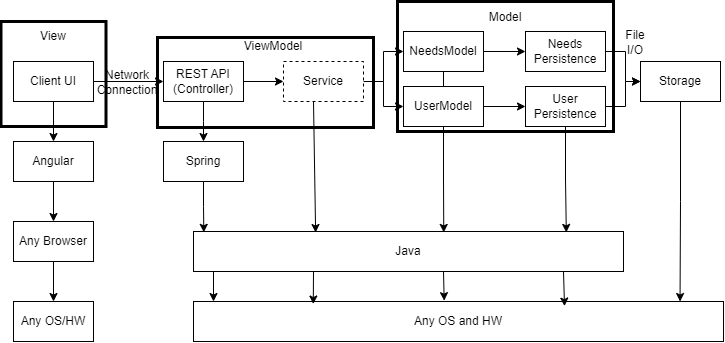

The diagram above was exported from draw.io. Its source (the exported page's mxGraphModel, read from the mxfile embedded in the PNG):
<mxGraphModel dx="945" dy="615" grid="1" gridSize="10" guides="1" tooltips="1" connect="1" arrows="1" fold="1" page="1" pageScale="1" pageWidth="827" pageHeight="1169" math="0" shadow="0">
  <root>
    <mxCell id="WIyWlLk6GJQsqaUBKTNV-0" />
    <mxCell id="WIyWlLk6GJQsqaUBKTNV-1" parent="WIyWlLk6GJQsqaUBKTNV-0" />
    <mxCell id="4kGCIOt6-gReoBb7tQ_F-9" style="edgeStyle=orthogonalEdgeStyle;rounded=0;orthogonalLoop=1;jettySize=auto;html=1;exitX=0.5;exitY=1;exitDx=0;exitDy=0;entryX=0.5;entryY=0;entryDx=0;entryDy=0;" edge="1" parent="WIyWlLk6GJQsqaUBKTNV-1" source="4kGCIOt6-gReoBb7tQ_F-0" target="4kGCIOt6-gReoBb7tQ_F-3">
      <mxGeometry relative="1" as="geometry" />
    </mxCell>
    <mxCell id="4kGCIOt6-gReoBb7tQ_F-14" style="edgeStyle=orthogonalEdgeStyle;rounded=0;orthogonalLoop=1;jettySize=auto;html=1;exitX=1;exitY=0.5;exitDx=0;exitDy=0;entryX=0;entryY=0.5;entryDx=0;entryDy=0;" edge="1" parent="WIyWlLk6GJQsqaUBKTNV-1" source="4kGCIOt6-gReoBb7tQ_F-0" target="4kGCIOt6-gReoBb7tQ_F-13">
      <mxGeometry relative="1" as="geometry" />
    </mxCell>
    <mxCell id="4kGCIOt6-gReoBb7tQ_F-0" value="Client UI" style="rounded=0;whiteSpace=wrap;html=1;" vertex="1" parent="WIyWlLk6GJQsqaUBKTNV-1">
      <mxGeometry x="40" y="80" width="80" height="40" as="geometry" />
    </mxCell>
    <mxCell id="4kGCIOt6-gReoBb7tQ_F-7" style="edgeStyle=orthogonalEdgeStyle;rounded=0;orthogonalLoop=1;jettySize=auto;html=1;exitX=0.5;exitY=1;exitDx=0;exitDy=0;entryX=0.5;entryY=0;entryDx=0;entryDy=0;" edge="1" parent="WIyWlLk6GJQsqaUBKTNV-1" source="4kGCIOt6-gReoBb7tQ_F-3" target="4kGCIOt6-gReoBb7tQ_F-5">
      <mxGeometry relative="1" as="geometry" />
    </mxCell>
    <mxCell id="4kGCIOt6-gReoBb7tQ_F-3" value="Angular" style="rounded=0;whiteSpace=wrap;html=1;" vertex="1" parent="WIyWlLk6GJQsqaUBKTNV-1">
      <mxGeometry x="40" y="160" width="80" height="40" as="geometry" />
    </mxCell>
    <mxCell id="4kGCIOt6-gReoBb7tQ_F-12" style="edgeStyle=orthogonalEdgeStyle;rounded=0;orthogonalLoop=1;jettySize=auto;html=1;exitX=0.5;exitY=1;exitDx=0;exitDy=0;entryX=0.5;entryY=0;entryDx=0;entryDy=0;" edge="1" parent="WIyWlLk6GJQsqaUBKTNV-1" source="4kGCIOt6-gReoBb7tQ_F-5" target="4kGCIOt6-gReoBb7tQ_F-10">
      <mxGeometry relative="1" as="geometry" />
    </mxCell>
    <mxCell id="4kGCIOt6-gReoBb7tQ_F-5" value="Any Browser" style="rounded=0;whiteSpace=wrap;html=1;" vertex="1" parent="WIyWlLk6GJQsqaUBKTNV-1">
      <mxGeometry x="40" y="240" width="80" height="40" as="geometry" />
    </mxCell>
    <mxCell id="4kGCIOt6-gReoBb7tQ_F-10" value="Any OS/HW" style="rounded=0;whiteSpace=wrap;html=1;" vertex="1" parent="WIyWlLk6GJQsqaUBKTNV-1">
      <mxGeometry x="40" y="320" width="80" height="40" as="geometry" />
    </mxCell>
    <mxCell id="4kGCIOt6-gReoBb7tQ_F-15" style="edgeStyle=orthogonalEdgeStyle;rounded=0;orthogonalLoop=1;jettySize=auto;html=1;exitX=0.5;exitY=1;exitDx=0;exitDy=0;" edge="1" parent="WIyWlLk6GJQsqaUBKTNV-1" source="4kGCIOt6-gReoBb7tQ_F-13">
      <mxGeometry relative="1" as="geometry">
        <mxPoint x="230" y="160" as="targetPoint" />
      </mxGeometry>
    </mxCell>
    <mxCell id="4kGCIOt6-gReoBb7tQ_F-24" style="edgeStyle=orthogonalEdgeStyle;rounded=0;orthogonalLoop=1;jettySize=auto;html=1;exitX=1;exitY=0.5;exitDx=0;exitDy=0;entryX=0;entryY=0.5;entryDx=0;entryDy=0;" edge="1" parent="WIyWlLk6GJQsqaUBKTNV-1" source="4kGCIOt6-gReoBb7tQ_F-13" target="4kGCIOt6-gReoBb7tQ_F-23">
      <mxGeometry relative="1" as="geometry" />
    </mxCell>
    <mxCell id="4kGCIOt6-gReoBb7tQ_F-13" value="REST API (Controller)" style="rounded=0;whiteSpace=wrap;html=1;" vertex="1" parent="WIyWlLk6GJQsqaUBKTNV-1">
      <mxGeometry x="190" y="80" width="80" height="40" as="geometry" />
    </mxCell>
    <mxCell id="4kGCIOt6-gReoBb7tQ_F-16" value="Spring" style="rounded=0;whiteSpace=wrap;html=1;" vertex="1" parent="WIyWlLk6GJQsqaUBKTNV-1">
      <mxGeometry x="190" y="160" width="80" height="40" as="geometry" />
    </mxCell>
    <mxCell id="4kGCIOt6-gReoBb7tQ_F-19" value="Any OS and HW" style="rounded=0;whiteSpace=wrap;html=1;" vertex="1" parent="WIyWlLk6GJQsqaUBKTNV-1">
      <mxGeometry x="220" y="320" width="530" height="40" as="geometry" />
    </mxCell>
    <mxCell id="4kGCIOt6-gReoBb7tQ_F-20" value="" style="endArrow=classic;html=1;rounded=0;" edge="1" parent="WIyWlLk6GJQsqaUBKTNV-1">
      <mxGeometry width="50" height="50" relative="1" as="geometry">
        <mxPoint x="240" y="280" as="sourcePoint" />
        <mxPoint x="240" y="320" as="targetPoint" />
      </mxGeometry>
    </mxCell>
    <mxCell id="4kGCIOt6-gReoBb7tQ_F-21" value="Java" style="rounded=0;whiteSpace=wrap;html=1;" vertex="1" parent="WIyWlLk6GJQsqaUBKTNV-1">
      <mxGeometry x="220" y="250" width="430" height="40" as="geometry" />
    </mxCell>
    <mxCell id="4kGCIOt6-gReoBb7tQ_F-29" style="edgeStyle=orthogonalEdgeStyle;rounded=0;orthogonalLoop=1;jettySize=auto;html=1;exitX=1;exitY=0.5;exitDx=0;exitDy=0;entryX=0;entryY=0.5;entryDx=0;entryDy=0;" edge="1" parent="WIyWlLk6GJQsqaUBKTNV-1" source="4kGCIOt6-gReoBb7tQ_F-23" target="4kGCIOt6-gReoBb7tQ_F-27">
      <mxGeometry relative="1" as="geometry" />
    </mxCell>
    <mxCell id="4kGCIOt6-gReoBb7tQ_F-48" style="edgeStyle=orthogonalEdgeStyle;rounded=0;orthogonalLoop=1;jettySize=auto;html=1;exitX=1;exitY=0.5;exitDx=0;exitDy=0;entryX=0;entryY=0.5;entryDx=0;entryDy=0;" edge="1" parent="WIyWlLk6GJQsqaUBKTNV-1" source="4kGCIOt6-gReoBb7tQ_F-23" target="4kGCIOt6-gReoBb7tQ_F-47">
      <mxGeometry relative="1" as="geometry" />
    </mxCell>
    <mxCell id="4kGCIOt6-gReoBb7tQ_F-23" value="Service" style="rounded=0;whiteSpace=wrap;html=1;dashed=1;" vertex="1" parent="WIyWlLk6GJQsqaUBKTNV-1">
      <mxGeometry x="310" y="80" width="80" height="40" as="geometry" />
    </mxCell>
    <mxCell id="4kGCIOt6-gReoBb7tQ_F-26" value="" style="endArrow=classic;html=1;rounded=0;entryX=0.284;entryY=0.025;entryDx=0;entryDy=0;entryPerimeter=0;" edge="1" parent="WIyWlLk6GJQsqaUBKTNV-1" target="4kGCIOt6-gReoBb7tQ_F-21">
      <mxGeometry width="50" height="50" relative="1" as="geometry">
        <mxPoint x="340" y="120" as="sourcePoint" />
        <mxPoint x="390" y="70" as="targetPoint" />
      </mxGeometry>
    </mxCell>
    <mxCell id="4kGCIOt6-gReoBb7tQ_F-52" style="edgeStyle=orthogonalEdgeStyle;rounded=0;orthogonalLoop=1;jettySize=auto;html=1;exitX=0.5;exitY=1;exitDx=0;exitDy=0;entryX=0.5;entryY=0;entryDx=0;entryDy=0;endArrow=none;endFill=0;" edge="1" parent="WIyWlLk6GJQsqaUBKTNV-1" source="4kGCIOt6-gReoBb7tQ_F-27" target="4kGCIOt6-gReoBb7tQ_F-47">
      <mxGeometry relative="1" as="geometry" />
    </mxCell>
    <mxCell id="4kGCIOt6-gReoBb7tQ_F-53" style="edgeStyle=orthogonalEdgeStyle;rounded=0;orthogonalLoop=1;jettySize=auto;html=1;exitX=1;exitY=0.5;exitDx=0;exitDy=0;entryX=0;entryY=0.5;entryDx=0;entryDy=0;" edge="1" parent="WIyWlLk6GJQsqaUBKTNV-1" source="4kGCIOt6-gReoBb7tQ_F-27" target="4kGCIOt6-gReoBb7tQ_F-33">
      <mxGeometry relative="1" as="geometry" />
    </mxCell>
    <mxCell id="4kGCIOt6-gReoBb7tQ_F-27" value="NeedsModel" style="rounded=0;whiteSpace=wrap;html=1;" vertex="1" parent="WIyWlLk6GJQsqaUBKTNV-1">
      <mxGeometry x="430" y="50" width="80" height="40" as="geometry" />
    </mxCell>
    <mxCell id="4kGCIOt6-gReoBb7tQ_F-58" style="edgeStyle=orthogonalEdgeStyle;rounded=0;orthogonalLoop=1;jettySize=auto;html=1;exitX=1;exitY=0.5;exitDx=0;exitDy=0;entryX=0;entryY=0.5;entryDx=0;entryDy=0;" edge="1" parent="WIyWlLk6GJQsqaUBKTNV-1" source="4kGCIOt6-gReoBb7tQ_F-33" target="4kGCIOt6-gReoBb7tQ_F-37">
      <mxGeometry relative="1" as="geometry" />
    </mxCell>
    <mxCell id="4kGCIOt6-gReoBb7tQ_F-33" value="&lt;div&gt;Needs&lt;/div&gt;Persistence" style="rounded=0;whiteSpace=wrap;html=1;" vertex="1" parent="WIyWlLk6GJQsqaUBKTNV-1">
      <mxGeometry x="552" y="50" width="80" height="40" as="geometry" />
    </mxCell>
    <mxCell id="4kGCIOt6-gReoBb7tQ_F-37" value="Storage" style="rounded=0;whiteSpace=wrap;html=1;" vertex="1" parent="WIyWlLk6GJQsqaUBKTNV-1">
      <mxGeometry x="667" y="80" width="80" height="40" as="geometry" />
    </mxCell>
    <mxCell id="4kGCIOt6-gReoBb7tQ_F-38" value="File&lt;div&gt;I/O&lt;/div&gt;" style="text;html=1;align=center;verticalAlign=middle;whiteSpace=wrap;rounded=0;" vertex="1" parent="WIyWlLk6GJQsqaUBKTNV-1">
      <mxGeometry x="632" y="46" width="60" height="30" as="geometry" />
    </mxCell>
    <mxCell id="4kGCIOt6-gReoBb7tQ_F-40" value="Network&lt;div&gt;Connection&lt;/div&gt;" style="text;html=1;align=center;verticalAlign=middle;whiteSpace=wrap;rounded=0;" vertex="1" parent="WIyWlLk6GJQsqaUBKTNV-1">
      <mxGeometry x="124" y="86" width="60" height="30" as="geometry" />
    </mxCell>
    <mxCell id="4kGCIOt6-gReoBb7tQ_F-41" value="" style="whiteSpace=wrap;html=1;aspect=fixed;gradientColor=default;fillColor=none;strokeWidth=3;" vertex="1" parent="WIyWlLk6GJQsqaUBKTNV-1">
      <mxGeometry x="27.5" y="40" width="105" height="105" as="geometry" />
    </mxCell>
    <mxCell id="4kGCIOt6-gReoBb7tQ_F-42" value="View" style="text;html=1;align=center;verticalAlign=middle;whiteSpace=wrap;rounded=0;" vertex="1" parent="WIyWlLk6GJQsqaUBKTNV-1">
      <mxGeometry x="50" y="40" width="60" height="30" as="geometry" />
    </mxCell>
    <mxCell id="4kGCIOt6-gReoBb7tQ_F-43" value="" style="rounded=0;whiteSpace=wrap;html=1;fillColor=none;strokeWidth=3;" vertex="1" parent="WIyWlLk6GJQsqaUBKTNV-1">
      <mxGeometry x="184" y="56" width="216" height="90" as="geometry" />
    </mxCell>
    <mxCell id="4kGCIOt6-gReoBb7tQ_F-44" value="ViewModel" style="text;html=1;align=center;verticalAlign=middle;whiteSpace=wrap;rounded=0;" vertex="1" parent="WIyWlLk6GJQsqaUBKTNV-1">
      <mxGeometry x="270" y="50" width="60" height="30" as="geometry" />
    </mxCell>
    <mxCell id="4kGCIOt6-gReoBb7tQ_F-45" value="" style="rounded=0;whiteSpace=wrap;html=1;fillColor=none;strokeWidth=3;" vertex="1" parent="WIyWlLk6GJQsqaUBKTNV-1">
      <mxGeometry x="424" y="20" width="216" height="130" as="geometry" />
    </mxCell>
    <mxCell id="4kGCIOt6-gReoBb7tQ_F-46" value="Model" style="text;html=1;align=center;verticalAlign=middle;whiteSpace=wrap;rounded=0;" vertex="1" parent="WIyWlLk6GJQsqaUBKTNV-1">
      <mxGeometry x="502" y="21" width="60" height="30" as="geometry" />
    </mxCell>
    <mxCell id="4kGCIOt6-gReoBb7tQ_F-55" style="edgeStyle=orthogonalEdgeStyle;rounded=0;orthogonalLoop=1;jettySize=auto;html=1;exitX=1;exitY=0.5;exitDx=0;exitDy=0;entryX=0;entryY=0.5;entryDx=0;entryDy=0;" edge="1" parent="WIyWlLk6GJQsqaUBKTNV-1" source="4kGCIOt6-gReoBb7tQ_F-47" target="4kGCIOt6-gReoBb7tQ_F-54">
      <mxGeometry relative="1" as="geometry" />
    </mxCell>
    <mxCell id="4kGCIOt6-gReoBb7tQ_F-47" value="UserModel" style="rounded=0;whiteSpace=wrap;html=1;" vertex="1" parent="WIyWlLk6GJQsqaUBKTNV-1">
      <mxGeometry x="430" y="105" width="80" height="40" as="geometry" />
    </mxCell>
    <mxCell id="4kGCIOt6-gReoBb7tQ_F-51" style="edgeStyle=orthogonalEdgeStyle;rounded=0;orthogonalLoop=1;jettySize=auto;html=1;exitX=0.5;exitY=1;exitDx=0;exitDy=0;entryX=0.582;entryY=0.024;entryDx=0;entryDy=0;entryPerimeter=0;" edge="1" parent="WIyWlLk6GJQsqaUBKTNV-1" source="4kGCIOt6-gReoBb7tQ_F-47" target="4kGCIOt6-gReoBb7tQ_F-21">
      <mxGeometry relative="1" as="geometry" />
    </mxCell>
    <mxCell id="4kGCIOt6-gReoBb7tQ_F-57" style="edgeStyle=orthogonalEdgeStyle;rounded=0;orthogonalLoop=1;jettySize=auto;html=1;exitX=1;exitY=0.5;exitDx=0;exitDy=0;entryX=0;entryY=0.5;entryDx=0;entryDy=0;" edge="1" parent="WIyWlLk6GJQsqaUBKTNV-1" source="4kGCIOt6-gReoBb7tQ_F-54" target="4kGCIOt6-gReoBb7tQ_F-37">
      <mxGeometry relative="1" as="geometry" />
    </mxCell>
    <mxCell id="4kGCIOt6-gReoBb7tQ_F-54" value="&lt;div&gt;User&lt;/div&gt;Persistence" style="rounded=0;whiteSpace=wrap;html=1;" vertex="1" parent="WIyWlLk6GJQsqaUBKTNV-1">
      <mxGeometry x="552" y="105" width="80" height="40" as="geometry" />
    </mxCell>
    <mxCell id="4kGCIOt6-gReoBb7tQ_F-59" style="edgeStyle=orthogonalEdgeStyle;rounded=0;orthogonalLoop=1;jettySize=auto;html=1;exitX=0.5;exitY=1;exitDx=0;exitDy=0;entryX=0.867;entryY=0.022;entryDx=0;entryDy=0;entryPerimeter=0;" edge="1" parent="WIyWlLk6GJQsqaUBKTNV-1" source="4kGCIOt6-gReoBb7tQ_F-54" target="4kGCIOt6-gReoBb7tQ_F-21">
      <mxGeometry relative="1" as="geometry" />
    </mxCell>
    <mxCell id="4kGCIOt6-gReoBb7tQ_F-61" style="edgeStyle=orthogonalEdgeStyle;rounded=0;orthogonalLoop=1;jettySize=auto;html=1;exitX=0.5;exitY=1;exitDx=0;exitDy=0;entryX=0.918;entryY=0;entryDx=0;entryDy=0;entryPerimeter=0;" edge="1" parent="WIyWlLk6GJQsqaUBKTNV-1" source="4kGCIOt6-gReoBb7tQ_F-37" target="4kGCIOt6-gReoBb7tQ_F-19">
      <mxGeometry relative="1" as="geometry" />
    </mxCell>
    <mxCell id="4kGCIOt6-gReoBb7tQ_F-62" style="edgeStyle=orthogonalEdgeStyle;rounded=0;orthogonalLoop=1;jettySize=auto;html=1;exitX=0.5;exitY=1;exitDx=0;exitDy=0;entryX=0.024;entryY=0.021;entryDx=0;entryDy=0;entryPerimeter=0;" edge="1" parent="WIyWlLk6GJQsqaUBKTNV-1" source="4kGCIOt6-gReoBb7tQ_F-16" target="4kGCIOt6-gReoBb7tQ_F-21">
      <mxGeometry relative="1" as="geometry" />
    </mxCell>
    <mxCell id="4kGCIOt6-gReoBb7tQ_F-64" value="" style="endArrow=classic;html=1;rounded=0;entryX=0.226;entryY=0.063;entryDx=0;entryDy=0;entryPerimeter=0;" edge="1" parent="WIyWlLk6GJQsqaUBKTNV-1" target="4kGCIOt6-gReoBb7tQ_F-19">
      <mxGeometry width="50" height="50" relative="1" as="geometry">
        <mxPoint x="340" y="290" as="sourcePoint" />
        <mxPoint x="390" y="240" as="targetPoint" />
      </mxGeometry>
    </mxCell>
    <mxCell id="4kGCIOt6-gReoBb7tQ_F-65" value="" style="endArrow=classic;html=1;rounded=0;entryX=0.473;entryY=-0.021;entryDx=0;entryDy=0;entryPerimeter=0;" edge="1" parent="WIyWlLk6GJQsqaUBKTNV-1" target="4kGCIOt6-gReoBb7tQ_F-19">
      <mxGeometry width="50" height="50" relative="1" as="geometry">
        <mxPoint x="470" y="290" as="sourcePoint" />
        <mxPoint x="520" y="240" as="targetPoint" />
      </mxGeometry>
    </mxCell>
    <mxCell id="4kGCIOt6-gReoBb7tQ_F-66" value="" style="endArrow=classic;html=1;rounded=0;entryX=0.7;entryY=0.115;entryDx=0;entryDy=0;entryPerimeter=0;" edge="1" parent="WIyWlLk6GJQsqaUBKTNV-1" target="4kGCIOt6-gReoBb7tQ_F-19">
      <mxGeometry width="50" height="50" relative="1" as="geometry">
        <mxPoint x="590" y="290" as="sourcePoint" />
        <mxPoint x="640" y="240" as="targetPoint" />
      </mxGeometry>
    </mxCell>
  </root>
</mxGraphModel>